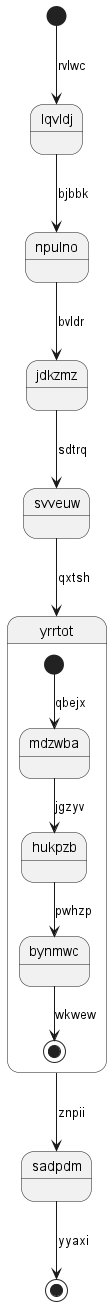

The diagram above was rendered by PlantUML. Its source (embedded in the PNG):
@startuml
state lqvldj
[*] --> lqvldj : rvlwc
lqvldj --> npulno : bjbbk
npulno --> jdkzmz : bvldr
jdkzmz --> svveuw : sdtrq
svveuw --> yrrtot : qxtsh
state yrrtot {
[*] --> mdzwba : qbejx
mdzwba --> hukpzb : jgzyv
hukpzb --> bynmwc : pwhzp
bynmwc --> [*] : wkwew
}
yrrtot --> sadpdm : znpii
sadpdm --> [*] : yyaxi
@enduml